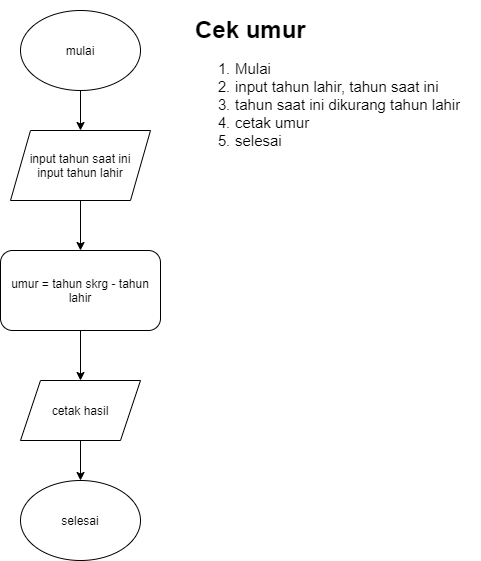

The diagram above was exported from draw.io. Its source (the exported page's mxGraphModel, read from the mxfile embedded in the PNG):
<mxGraphModel dx="1102" dy="567" grid="1" gridSize="10" guides="1" tooltips="1" connect="1" arrows="1" fold="1" page="1" pageScale="1" pageWidth="850" pageHeight="1100" background="#ffffff" math="0" shadow="0">
  <root>
    <mxCell id="0" />
    <mxCell id="1" parent="0" />
    <mxCell id="1XWDD2zH0sYzlafMBfGh-6" value="" style="edgeStyle=orthogonalEdgeStyle;rounded=0;orthogonalLoop=1;jettySize=auto;html=1;" edge="1" parent="1" source="1XWDD2zH0sYzlafMBfGh-1" target="1XWDD2zH0sYzlafMBfGh-2">
      <mxGeometry relative="1" as="geometry" />
    </mxCell>
    <mxCell id="1XWDD2zH0sYzlafMBfGh-1" value="mulai" style="ellipse;whiteSpace=wrap;html=1;" vertex="1" parent="1">
      <mxGeometry x="120" y="30" width="120" height="80" as="geometry" />
    </mxCell>
    <mxCell id="1XWDD2zH0sYzlafMBfGh-7" value="" style="edgeStyle=orthogonalEdgeStyle;rounded=0;orthogonalLoop=1;jettySize=auto;html=1;" edge="1" parent="1" source="1XWDD2zH0sYzlafMBfGh-2" target="1XWDD2zH0sYzlafMBfGh-3">
      <mxGeometry relative="1" as="geometry" />
    </mxCell>
    <mxCell id="1XWDD2zH0sYzlafMBfGh-2" value="input tahun saat ini&lt;br&gt;input tahun lahir" style="shape=parallelogram;perimeter=parallelogramPerimeter;whiteSpace=wrap;html=1;fixedSize=1;" vertex="1" parent="1">
      <mxGeometry x="110" y="150" width="140" height="70" as="geometry" />
    </mxCell>
    <mxCell id="1XWDD2zH0sYzlafMBfGh-8" value="" style="edgeStyle=orthogonalEdgeStyle;rounded=0;orthogonalLoop=1;jettySize=auto;html=1;" edge="1" parent="1" source="1XWDD2zH0sYzlafMBfGh-3" target="1XWDD2zH0sYzlafMBfGh-5">
      <mxGeometry relative="1" as="geometry" />
    </mxCell>
    <mxCell id="1XWDD2zH0sYzlafMBfGh-3" value="umur = tahun skrg - tahun lahir" style="rounded=1;whiteSpace=wrap;html=1;" vertex="1" parent="1">
      <mxGeometry x="100" y="270" width="160" height="80" as="geometry" />
    </mxCell>
    <mxCell id="1XWDD2zH0sYzlafMBfGh-4" value="selesai" style="ellipse;whiteSpace=wrap;html=1;" vertex="1" parent="1">
      <mxGeometry x="120" y="500" width="120" height="80" as="geometry" />
    </mxCell>
    <mxCell id="1XWDD2zH0sYzlafMBfGh-9" value="" style="edgeStyle=orthogonalEdgeStyle;rounded=0;orthogonalLoop=1;jettySize=auto;html=1;" edge="1" parent="1" source="1XWDD2zH0sYzlafMBfGh-5" target="1XWDD2zH0sYzlafMBfGh-4">
      <mxGeometry relative="1" as="geometry" />
    </mxCell>
    <mxCell id="1XWDD2zH0sYzlafMBfGh-5" value="cetak hasil" style="shape=parallelogram;perimeter=parallelogramPerimeter;whiteSpace=wrap;html=1;fixedSize=1;" vertex="1" parent="1">
      <mxGeometry x="120" y="400" width="120" height="60" as="geometry" />
    </mxCell>
    <mxCell id="1XWDD2zH0sYzlafMBfGh-10" value="&lt;h1&gt;Cek umur&lt;/h1&gt;&lt;p&gt;&lt;/p&gt;&lt;ol style=&quot;font-size: 15px&quot;&gt;&lt;li&gt;Mulai&lt;/li&gt;&lt;li&gt;input tahun lahir, tahun saat ini&lt;/li&gt;&lt;li&gt;tahun saat ini dikurang tahun lahir&lt;/li&gt;&lt;li&gt;cetak umur&lt;/li&gt;&lt;li&gt;selesai&lt;/li&gt;&lt;/ol&gt;&lt;p&gt;&lt;/p&gt;" style="text;html=1;strokeColor=none;fillColor=none;spacing=5;spacingTop=-20;whiteSpace=wrap;overflow=hidden;rounded=0;" vertex="1" parent="1">
      <mxGeometry x="290" y="30" width="290" height="290" as="geometry" />
    </mxCell>
  </root>
</mxGraphModel>